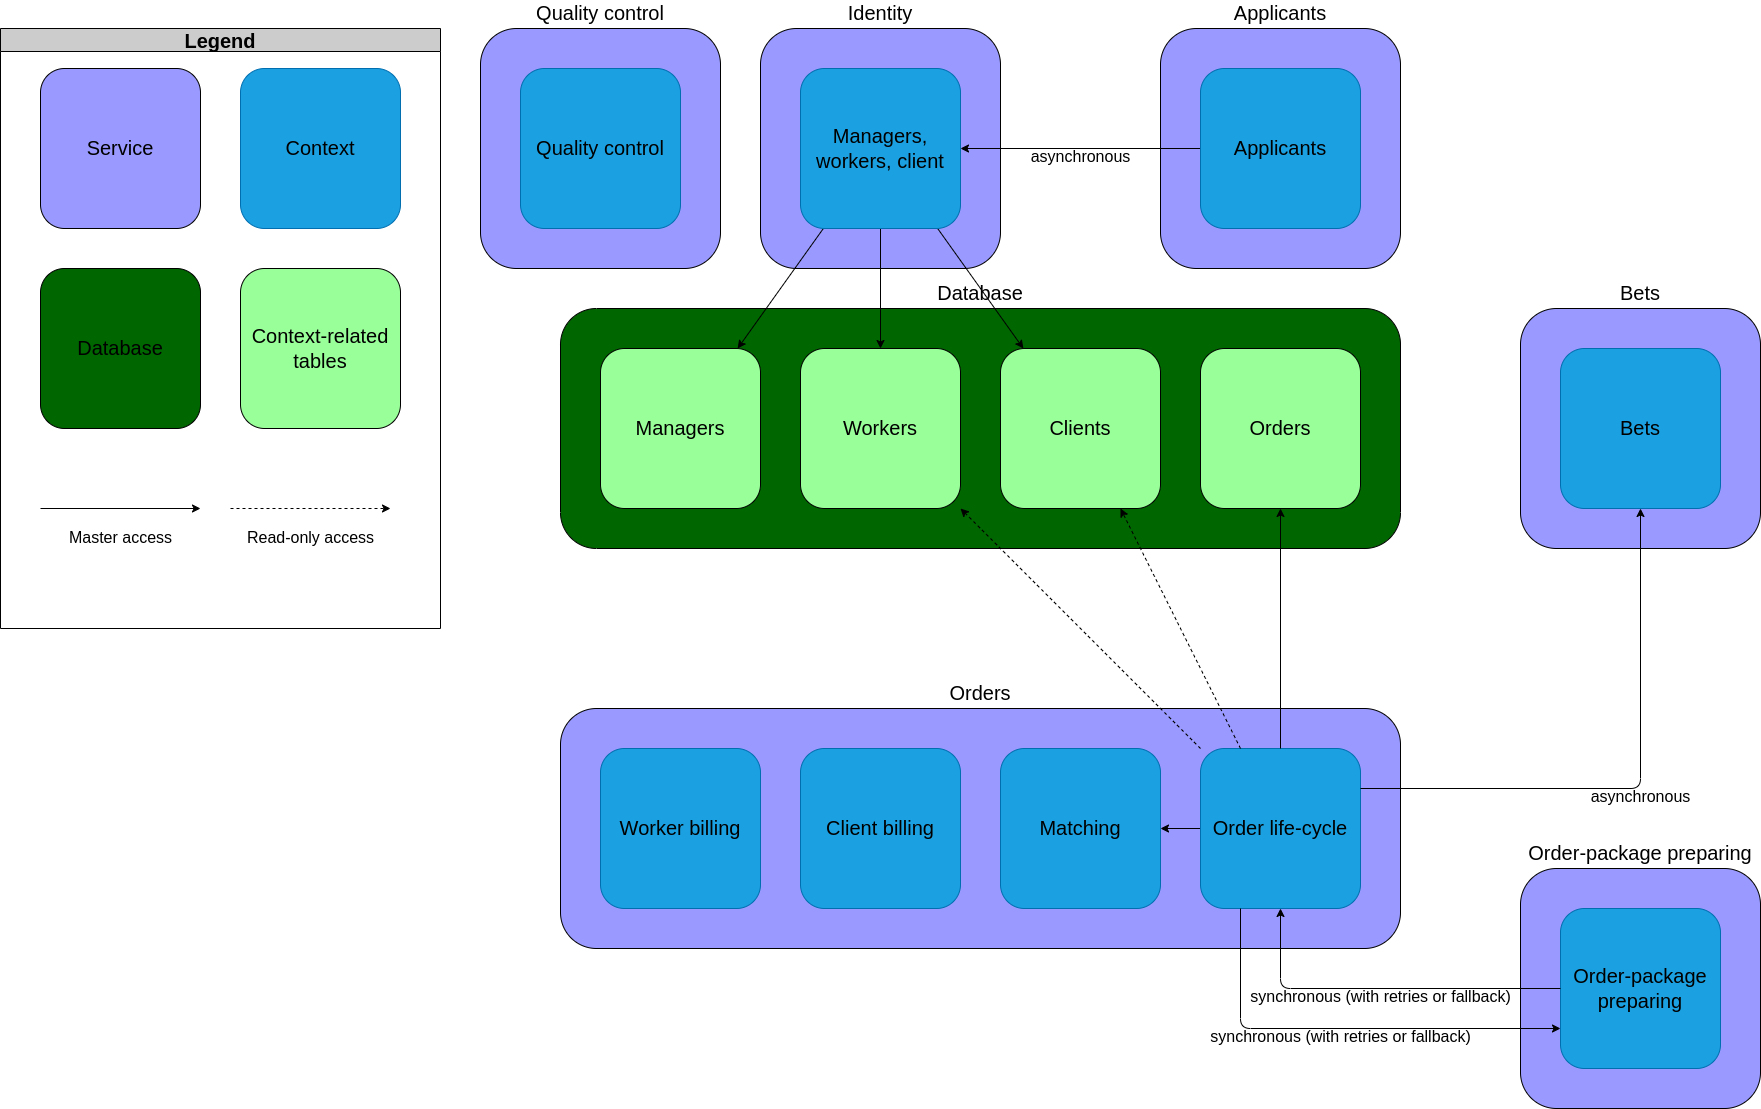

The diagram above was exported from draw.io. Its source (the exported page's mxGraphModel, read from the mxfile embedded in the PNG):
<mxGraphModel dx="2770" dy="3558" grid="1" gridSize="10" guides="1" tooltips="1" connect="1" arrows="1" fold="1" page="0" pageScale="1" pageWidth="850" pageHeight="1100" background="#ffffff" math="0" shadow="0">
  <root>
    <mxCell id="0" />
    <mxCell id="1" parent="0" />
    <mxCell id="3" value="Legend" style="swimlane;whiteSpace=wrap;html=1;sketch=0;hachureGap=4;jiggle=2;curveFitting=1;fontFamily=Helvetica;fontSize=20;fontColor=#000000;fillColor=#CCCCCC;strokeColor=#000000;startSize=23;" parent="1" vertex="1">
      <mxGeometry x="-560" y="-1840" width="440" height="600" as="geometry" />
    </mxCell>
    <mxCell id="7" value="&lt;font color=&quot;#000000&quot; face=&quot;Helvetica&quot;&gt;Service&lt;/font&gt;" style="rounded=1;whiteSpace=wrap;html=1;hachureGap=4;fontFamily=Architects Daughter;fontSource=https%3A%2F%2Ffonts.googleapis.com%2Fcss%3Ffamily%3DArchitects%2BDaughter;fontSize=20;fillColor=#9999FF;strokeColor=#000000;fillStyle=auto;" parent="3" vertex="1">
      <mxGeometry x="40" y="40" width="160" height="160" as="geometry" />
    </mxCell>
    <mxCell id="9" value="&lt;font color=&quot;#000000&quot; face=&quot;Helvetica&quot;&gt;Database&lt;/font&gt;" style="rounded=1;whiteSpace=wrap;html=1;hachureGap=4;fontFamily=Architects Daughter;fontSource=https%3A%2F%2Ffonts.googleapis.com%2Fcss%3Ffamily%3DArchitects%2BDaughter;fontSize=20;fillColor=#006600;strokeColor=#000000;" parent="3" vertex="1">
      <mxGeometry x="40" y="240" width="160" height="160" as="geometry" />
    </mxCell>
    <mxCell id="64" value="&lt;font face=&quot;Helvetica&quot; color=&quot;#000000&quot;&gt;Context&lt;/font&gt;" style="rounded=1;whiteSpace=wrap;html=1;hachureGap=4;fontFamily=Architects Daughter;fontSource=https%3A%2F%2Ffonts.googleapis.com%2Fcss%3Ffamily%3DArchitects%2BDaughter;fontSize=20;fillColor=#1ba1e2;strokeColor=#006EAF;fontColor=#ffffff;" parent="3" vertex="1">
      <mxGeometry x="240" y="40" width="160" height="160" as="geometry" />
    </mxCell>
    <mxCell id="98" value="&lt;font color=&quot;#000000&quot; face=&quot;Helvetica&quot;&gt;Context-related tables&lt;/font&gt;" style="rounded=1;whiteSpace=wrap;html=1;hachureGap=4;fontFamily=Architects Daughter;fontSource=https%3A%2F%2Ffonts.googleapis.com%2Fcss%3Ffamily%3DArchitects%2BDaughter;fontSize=20;fillColor=#99FF99;strokeColor=#000000;" vertex="1" parent="3">
      <mxGeometry x="240" y="240" width="160" height="160" as="geometry" />
    </mxCell>
    <mxCell id="102" value="" style="endArrow=classic;html=1;rounded=1;labelBackgroundColor=default;hachureGap=4;strokeColor=#000000;fontFamily=Architects Daughter;fontSource=https%3A%2F%2Ffonts.googleapis.com%2Fcss%3Ffamily%3DArchitects%2BDaughter;fontSize=16;fontColor=default;shape=connector;" edge="1" parent="3">
      <mxGeometry width="50" height="50" relative="1" as="geometry">
        <mxPoint x="40" y="480" as="sourcePoint" />
        <mxPoint x="200" y="480" as="targetPoint" />
      </mxGeometry>
    </mxCell>
    <mxCell id="103" value="&lt;font face=&quot;Helvetica&quot;&gt;&lt;span style=&quot;&quot;&gt;Master access&lt;/span&gt;&lt;/font&gt;" style="text;html=1;align=center;verticalAlign=middle;resizable=0;points=[];autosize=1;strokeColor=none;fillColor=none;fontSize=16;fontFamily=Architects Daughter;fontColor=#000000;sketch=1;hachureGap=4;jiggle=2;curveFitting=1;fontSource=https%3A%2F%2Ffonts.googleapis.com%2Fcss%3Ffamily%3DArchitects%2BDaughter;labelBackgroundColor=none;" vertex="1" parent="3">
      <mxGeometry x="55" y="495" width="130" height="30" as="geometry" />
    </mxCell>
    <mxCell id="111" value="" style="endArrow=classic;html=1;rounded=1;labelBackgroundColor=default;hachureGap=4;strokeColor=#000000;fontFamily=Architects Daughter;fontSource=https%3A%2F%2Ffonts.googleapis.com%2Fcss%3Ffamily%3DArchitects%2BDaughter;fontSize=16;fontColor=default;shape=connector;dashed=1;" edge="1" parent="3">
      <mxGeometry width="50" height="50" relative="1" as="geometry">
        <mxPoint x="230" y="480" as="sourcePoint" />
        <mxPoint x="390" y="480" as="targetPoint" />
      </mxGeometry>
    </mxCell>
    <mxCell id="112" value="&lt;font face=&quot;Helvetica&quot;&gt;&lt;span style=&quot;&quot;&gt;Read-only access&lt;/span&gt;&lt;/font&gt;" style="text;html=1;align=center;verticalAlign=middle;resizable=0;points=[];autosize=1;strokeColor=none;fillColor=none;fontSize=16;fontFamily=Architects Daughter;fontColor=#000000;sketch=1;hachureGap=4;jiggle=2;curveFitting=1;fontSource=https%3A%2F%2Ffonts.googleapis.com%2Fcss%3Ffamily%3DArchitects%2BDaughter;labelBackgroundColor=none;" vertex="1" parent="3">
      <mxGeometry x="235" y="495" width="150" height="30" as="geometry" />
    </mxCell>
    <mxCell id="86" value="&lt;font color=&quot;#000000&quot; face=&quot;Helvetica&quot;&gt;Orders&lt;/font&gt;" style="rounded=1;whiteSpace=wrap;html=1;hachureGap=4;fontFamily=Architects Daughter;fontSource=https%3A%2F%2Ffonts.googleapis.com%2Fcss%3Ffamily%3DArchitects%2BDaughter;fontSize=20;fillColor=#9999FF;strokeColor=#000000;fillStyle=auto;align=center;labelPosition=center;verticalLabelPosition=top;verticalAlign=bottom;" vertex="1" parent="1">
      <mxGeometry y="-1160" width="840" height="240" as="geometry" />
    </mxCell>
    <mxCell id="89" value="" style="edgeStyle=none;hachureGap=4;html=1;fontFamily=Architects Daughter;fontSource=https%3A%2F%2Ffonts.googleapis.com%2Fcss%3Ffamily%3DArchitects%2BDaughter;fontSize=16;strokeColor=#000000;" edge="1" parent="1" source="87" target="88">
      <mxGeometry relative="1" as="geometry" />
    </mxCell>
    <mxCell id="87" value="&lt;font face=&quot;Helvetica&quot; color=&quot;#000000&quot;&gt;Order life-cycle&lt;/font&gt;" style="rounded=1;whiteSpace=wrap;html=1;hachureGap=4;fontFamily=Architects Daughter;fontSource=https%3A%2F%2Ffonts.googleapis.com%2Fcss%3Ffamily%3DArchitects%2BDaughter;fontSize=20;fillColor=#1ba1e2;strokeColor=#006EAF;fontColor=#ffffff;" vertex="1" parent="1">
      <mxGeometry x="640" y="-1120" width="160" height="160" as="geometry" />
    </mxCell>
    <mxCell id="88" value="&lt;font face=&quot;Helvetica&quot; color=&quot;#000000&quot;&gt;Matching&lt;/font&gt;" style="rounded=1;whiteSpace=wrap;html=1;hachureGap=4;fontFamily=Architects Daughter;fontSource=https%3A%2F%2Ffonts.googleapis.com%2Fcss%3Ffamily%3DArchitects%2BDaughter;fontSize=20;fillColor=#1ba1e2;strokeColor=#006EAF;fontColor=#ffffff;" vertex="1" parent="1">
      <mxGeometry x="440" y="-1120" width="160" height="160" as="geometry" />
    </mxCell>
    <mxCell id="99" value="&lt;font color=&quot;#000000&quot; face=&quot;Helvetica&quot;&gt;Database&lt;/font&gt;" style="rounded=1;whiteSpace=wrap;html=1;hachureGap=4;fontFamily=Architects Daughter;fontSource=https%3A%2F%2Ffonts.googleapis.com%2Fcss%3Ffamily%3DArchitects%2BDaughter;fontSize=20;fillColor=#006600;strokeColor=#000000;direction=south;labelPosition=center;verticalLabelPosition=top;align=center;verticalAlign=bottom;" vertex="1" parent="1">
      <mxGeometry y="-1560" width="840" height="240" as="geometry" />
    </mxCell>
    <mxCell id="91" value="&lt;font color=&quot;#000000&quot; face=&quot;Helvetica&quot;&gt;Worker billing&lt;/font&gt;" style="rounded=1;whiteSpace=wrap;html=1;hachureGap=4;fontFamily=Architects Daughter;fontSource=https%3A%2F%2Ffonts.googleapis.com%2Fcss%3Ffamily%3DArchitects%2BDaughter;fontSize=20;fillColor=#1ba1e2;strokeColor=#006EAF;fillStyle=auto;fontColor=#ffffff;" vertex="1" parent="1">
      <mxGeometry x="40" y="-1120" width="160" height="160" as="geometry" />
    </mxCell>
    <mxCell id="95" value="&lt;font face=&quot;Helvetica&quot; color=&quot;#000000&quot;&gt;Identity&lt;/font&gt;" style="rounded=1;whiteSpace=wrap;html=1;hachureGap=4;fontFamily=Architects Daughter;fontSource=https%3A%2F%2Ffonts.googleapis.com%2Fcss%3Ffamily%3DArchitects%2BDaughter;fontSize=20;fillColor=#9999FF;strokeColor=#000000;fillStyle=auto;align=center;labelPosition=center;verticalLabelPosition=top;verticalAlign=bottom;" vertex="1" parent="1">
      <mxGeometry x="200" y="-1840" width="240" height="240" as="geometry" />
    </mxCell>
    <mxCell id="119" style="edgeStyle=none;shape=connector;rounded=1;hachureGap=4;html=1;labelBackgroundColor=default;strokeColor=#000000;fontFamily=Helvetica;fontSize=16;fontColor=#000000;endArrow=classic;" edge="1" parent="1" source="96" target="118">
      <mxGeometry relative="1" as="geometry" />
    </mxCell>
    <mxCell id="120" style="edgeStyle=none;shape=connector;rounded=1;hachureGap=4;html=1;labelBackgroundColor=default;strokeColor=#000000;fontFamily=Helvetica;fontSize=16;fontColor=#000000;endArrow=classic;" edge="1" parent="1" source="96" target="117">
      <mxGeometry relative="1" as="geometry" />
    </mxCell>
    <mxCell id="121" style="edgeStyle=none;shape=connector;rounded=1;hachureGap=4;html=1;labelBackgroundColor=default;strokeColor=#000000;fontFamily=Helvetica;fontSize=16;fontColor=#000000;endArrow=classic;" edge="1" parent="1" source="96" target="116">
      <mxGeometry relative="1" as="geometry" />
    </mxCell>
    <mxCell id="96" value="&lt;font color=&quot;#000000&quot; face=&quot;Helvetica&quot;&gt;Managers, workers, client&lt;/font&gt;" style="rounded=1;whiteSpace=wrap;html=1;hachureGap=4;fontFamily=Architects Daughter;fontSource=https%3A%2F%2Ffonts.googleapis.com%2Fcss%3Ffamily%3DArchitects%2BDaughter;fontSize=20;fillColor=#1ba1e2;strokeColor=#006EAF;fillStyle=auto;fontColor=#ffffff;" vertex="1" parent="1">
      <mxGeometry x="240" y="-1800" width="160" height="160" as="geometry" />
    </mxCell>
    <mxCell id="100" value="&lt;font color=&quot;#000000&quot; face=&quot;Helvetica&quot;&gt;Orders&lt;/font&gt;" style="rounded=1;whiteSpace=wrap;html=1;hachureGap=4;fontFamily=Architects Daughter;fontSource=https%3A%2F%2Ffonts.googleapis.com%2Fcss%3Ffamily%3DArchitects%2BDaughter;fontSize=20;fillColor=#99FF99;strokeColor=#000000;" vertex="1" parent="1">
      <mxGeometry x="640" y="-1520" width="160" height="160" as="geometry" />
    </mxCell>
    <mxCell id="113" style="shape=connector;rounded=1;hachureGap=4;html=1;labelBackgroundColor=default;strokeColor=#000000;fontFamily=Helvetica;fontSize=16;fontColor=#000000;endArrow=classic;" edge="1" parent="1" source="87" target="100">
      <mxGeometry relative="1" as="geometry" />
    </mxCell>
    <mxCell id="116" value="&lt;font color=&quot;#000000&quot; face=&quot;Helvetica&quot;&gt;Workers&lt;/font&gt;" style="rounded=1;whiteSpace=wrap;html=1;hachureGap=4;fontFamily=Architects Daughter;fontSource=https%3A%2F%2Ffonts.googleapis.com%2Fcss%3Ffamily%3DArchitects%2BDaughter;fontSize=20;fillColor=#99FF99;strokeColor=#000000;" vertex="1" parent="1">
      <mxGeometry x="240" y="-1520" width="160" height="160" as="geometry" />
    </mxCell>
    <mxCell id="117" value="&lt;font color=&quot;#000000&quot; face=&quot;Helvetica&quot;&gt;Clients&lt;/font&gt;" style="rounded=1;whiteSpace=wrap;html=1;hachureGap=4;fontFamily=Architects Daughter;fontSource=https%3A%2F%2Ffonts.googleapis.com%2Fcss%3Ffamily%3DArchitects%2BDaughter;fontSize=20;fillColor=#99FF99;strokeColor=#000000;" vertex="1" parent="1">
      <mxGeometry x="440" y="-1520" width="160" height="160" as="geometry" />
    </mxCell>
    <mxCell id="118" value="&lt;font color=&quot;#000000&quot; face=&quot;Helvetica&quot;&gt;Managers&lt;/font&gt;" style="rounded=1;whiteSpace=wrap;html=1;hachureGap=4;fontFamily=Architects Daughter;fontSource=https%3A%2F%2Ffonts.googleapis.com%2Fcss%3Ffamily%3DArchitects%2BDaughter;fontSize=20;fillColor=#99FF99;strokeColor=#000000;" vertex="1" parent="1">
      <mxGeometry x="40" y="-1520" width="160" height="160" as="geometry" />
    </mxCell>
    <mxCell id="122" style="edgeStyle=none;shape=connector;rounded=1;hachureGap=4;html=1;labelBackgroundColor=default;strokeColor=#000000;fontFamily=Helvetica;fontSize=16;fontColor=#000000;endArrow=classic;dashed=1;" edge="1" parent="1" source="87" target="116">
      <mxGeometry relative="1" as="geometry" />
    </mxCell>
    <mxCell id="123" style="edgeStyle=none;shape=connector;rounded=1;hachureGap=4;html=1;labelBackgroundColor=default;strokeColor=#000000;fontFamily=Helvetica;fontSize=16;fontColor=#000000;endArrow=classic;dashed=1;" edge="1" parent="1" source="87" target="117">
      <mxGeometry relative="1" as="geometry" />
    </mxCell>
    <mxCell id="126" value="&lt;font face=&quot;Helvetica&quot; color=&quot;#000000&quot;&gt;Order-package preparing&lt;/font&gt;" style="rounded=1;whiteSpace=wrap;html=1;hachureGap=4;fontFamily=Architects Daughter;fontSource=https%3A%2F%2Ffonts.googleapis.com%2Fcss%3Ffamily%3DArchitects%2BDaughter;fontSize=20;fillColor=#9999FF;strokeColor=#000000;fillStyle=auto;align=center;labelPosition=center;verticalLabelPosition=top;verticalAlign=bottom;" vertex="1" parent="1">
      <mxGeometry x="960" y="-1000" width="240" height="240" as="geometry" />
    </mxCell>
    <mxCell id="127" value="&lt;span style=&quot;color: rgb(0, 0, 0); font-family: Helvetica;&quot;&gt;Order-package preparing&lt;/span&gt;" style="rounded=1;whiteSpace=wrap;html=1;hachureGap=4;fontFamily=Architects Daughter;fontSource=https%3A%2F%2Ffonts.googleapis.com%2Fcss%3Ffamily%3DArchitects%2BDaughter;fontSize=20;fillColor=#1ba1e2;strokeColor=#006EAF;fontColor=#ffffff;" vertex="1" parent="1">
      <mxGeometry x="1000" y="-960" width="160" height="160" as="geometry" />
    </mxCell>
    <mxCell id="128" value="synchronous (with retries or fallback)" style="edgeStyle=orthogonalEdgeStyle;shape=connector;rounded=1;hachureGap=4;html=1;labelBackgroundColor=none;strokeColor=#000000;fontFamily=Helvetica;fontSize=16;fontColor=#000000;endArrow=classic;spacingBottom=-15;" edge="1" parent="1" source="87" target="127">
      <mxGeometry relative="1" as="geometry">
        <Array as="points">
          <mxPoint x="680" y="-840" />
        </Array>
      </mxGeometry>
    </mxCell>
    <mxCell id="130" value="&lt;span style=&quot;color: rgb(0, 0, 0); font-family: Helvetica; font-size: 16px; font-style: normal; font-variant-ligatures: normal; font-variant-caps: normal; font-weight: 400; letter-spacing: normal; orphans: 2; text-align: center; text-indent: 0px; text-transform: none; widows: 2; word-spacing: 0px; -webkit-text-stroke-width: 0px; text-decoration-thickness: initial; text-decoration-style: initial; text-decoration-color: initial; float: none; display: inline !important;&quot;&gt;synchronous (with retries or fallback)&lt;/span&gt;" style="edgeStyle=orthogonalEdgeStyle;shape=connector;rounded=1;hachureGap=4;html=1;labelBackgroundColor=none;strokeColor=#000000;fontFamily=Helvetica;fontSize=16;fontColor=#000000;endArrow=classic;spacingBottom=-15;startArrow=none;spacingTop=0;" edge="1" parent="1" source="127" target="87">
      <mxGeometry x="-0.0013" relative="1" as="geometry">
        <mxPoint x="940" y="-1130" as="sourcePoint" />
        <Array as="points">
          <mxPoint x="720" y="-880" />
        </Array>
        <mxPoint as="offset" />
      </mxGeometry>
    </mxCell>
    <mxCell id="135" value="&lt;font face=&quot;Helvetica&quot; color=&quot;#000000&quot;&gt;Bets&lt;/font&gt;" style="rounded=1;whiteSpace=wrap;html=1;hachureGap=4;fontFamily=Architects Daughter;fontSource=https%3A%2F%2Ffonts.googleapis.com%2Fcss%3Ffamily%3DArchitects%2BDaughter;fontSize=20;fillColor=#9999FF;strokeColor=#000000;fillStyle=auto;align=center;labelPosition=center;verticalLabelPosition=top;verticalAlign=bottom;" vertex="1" parent="1">
      <mxGeometry x="960" y="-1560" width="240" height="240" as="geometry" />
    </mxCell>
    <mxCell id="136" value="&lt;font face=&quot;Helvetica&quot; color=&quot;#000000&quot;&gt;Bets&lt;/font&gt;" style="rounded=1;whiteSpace=wrap;html=1;hachureGap=4;fontFamily=Architects Daughter;fontSource=https%3A%2F%2Ffonts.googleapis.com%2Fcss%3Ffamily%3DArchitects%2BDaughter;fontSize=20;fillColor=#1ba1e2;strokeColor=#006EAF;fontColor=#ffffff;" vertex="1" parent="1">
      <mxGeometry x="1000" y="-1520" width="160" height="160" as="geometry" />
    </mxCell>
    <mxCell id="90" value="&lt;font face=&quot;Helvetica&quot; color=&quot;#000000&quot;&gt;Client billing&lt;/font&gt;" style="rounded=1;whiteSpace=wrap;html=1;hachureGap=4;fontFamily=Architects Daughter;fontSource=https%3A%2F%2Ffonts.googleapis.com%2Fcss%3Ffamily%3DArchitects%2BDaughter;fontSize=20;fillColor=#1ba1e2;strokeColor=#006EAF;fontColor=#ffffff;" vertex="1" parent="1">
      <mxGeometry x="240" y="-1120" width="160" height="160" as="geometry" />
    </mxCell>
    <mxCell id="139" value="&lt;font face=&quot;Helvetica&quot; color=&quot;#000000&quot;&gt;Applicants&lt;/font&gt;" style="rounded=1;whiteSpace=wrap;html=1;hachureGap=4;fontFamily=Architects Daughter;fontSource=https%3A%2F%2Ffonts.googleapis.com%2Fcss%3Ffamily%3DArchitects%2BDaughter;fontSize=20;fillColor=#9999FF;strokeColor=#000000;fillStyle=auto;align=center;labelPosition=center;verticalLabelPosition=top;verticalAlign=bottom;" vertex="1" parent="1">
      <mxGeometry x="600" y="-1840" width="240" height="240" as="geometry" />
    </mxCell>
    <mxCell id="141" value="&lt;span style=&quot;color: rgb(0, 0, 0); font-family: Helvetica; font-size: 16px; font-style: normal; font-variant-ligatures: normal; font-variant-caps: normal; font-weight: 400; letter-spacing: normal; orphans: 2; text-align: center; text-indent: 0px; text-transform: none; widows: 2; word-spacing: 0px; -webkit-text-stroke-width: 0px; text-decoration-thickness: initial; text-decoration-style: initial; text-decoration-color: initial; float: none; display: inline !important;&quot;&gt;asynchronous&lt;/span&gt;" style="shape=connector;rounded=1;hachureGap=4;html=1;labelBackgroundColor=none;strokeColor=#000000;fontFamily=Helvetica;fontSize=16;fontColor=#000000;endArrow=classic;spacingBottom=-15;" edge="1" parent="1" source="140" target="96">
      <mxGeometry relative="1" as="geometry" />
    </mxCell>
    <mxCell id="140" value="&lt;span style=&quot;color: rgb(0, 0, 0); font-family: Helvetica;&quot;&gt;Applicants&lt;/span&gt;" style="rounded=1;whiteSpace=wrap;html=1;hachureGap=4;fontFamily=Architects Daughter;fontSource=https%3A%2F%2Ffonts.googleapis.com%2Fcss%3Ffamily%3DArchitects%2BDaughter;fontSize=20;fillColor=#1ba1e2;strokeColor=#006EAF;fontColor=#ffffff;" vertex="1" parent="1">
      <mxGeometry x="640" y="-1800" width="160" height="160" as="geometry" />
    </mxCell>
    <mxCell id="142" value="&lt;font face=&quot;Helvetica&quot; color=&quot;#000000&quot;&gt;Quality control&lt;/font&gt;" style="rounded=1;whiteSpace=wrap;html=1;hachureGap=4;fontFamily=Architects Daughter;fontSource=https%3A%2F%2Ffonts.googleapis.com%2Fcss%3Ffamily%3DArchitects%2BDaughter;fontSize=20;fillColor=#9999FF;strokeColor=#000000;fillStyle=auto;align=center;labelPosition=center;verticalLabelPosition=top;verticalAlign=bottom;" vertex="1" parent="1">
      <mxGeometry x="-80" y="-1840" width="240" height="240" as="geometry" />
    </mxCell>
    <mxCell id="143" value="&lt;span style=&quot;color: rgb(0, 0, 0); font-family: Helvetica;&quot;&gt;Quality control&lt;/span&gt;" style="rounded=1;whiteSpace=wrap;html=1;hachureGap=4;fontFamily=Architects Daughter;fontSource=https%3A%2F%2Ffonts.googleapis.com%2Fcss%3Ffamily%3DArchitects%2BDaughter;fontSize=20;fillColor=#1ba1e2;strokeColor=#006EAF;fontColor=#ffffff;" vertex="1" parent="1">
      <mxGeometry x="-40" y="-1800" width="160" height="160" as="geometry" />
    </mxCell>
    <mxCell id="138" value="&lt;span style=&quot;color: rgb(0, 0, 0); font-family: Helvetica; font-size: 16px; font-style: normal; font-variant-ligatures: normal; font-variant-caps: normal; font-weight: 400; letter-spacing: normal; orphans: 2; text-align: center; text-indent: 0px; text-transform: none; widows: 2; word-spacing: 0px; -webkit-text-stroke-width: 0px; text-decoration-thickness: initial; text-decoration-style: initial; text-decoration-color: initial; float: none; display: inline !important;&quot;&gt;asynchronous&lt;/span&gt;" style="edgeStyle=orthogonalEdgeStyle;shape=connector;rounded=1;hachureGap=4;html=1;labelBackgroundColor=none;strokeColor=#000000;fontFamily=Helvetica;fontSize=16;fontColor=#000000;endArrow=classic;spacingBottom=-15;" edge="1" parent="1" source="87" target="136">
      <mxGeometry relative="1" as="geometry">
        <mxPoint x="720" y="-790" as="targetPoint" />
        <Array as="points">
          <mxPoint x="1080" y="-1080" />
        </Array>
      </mxGeometry>
    </mxCell>
  </root>
</mxGraphModel>